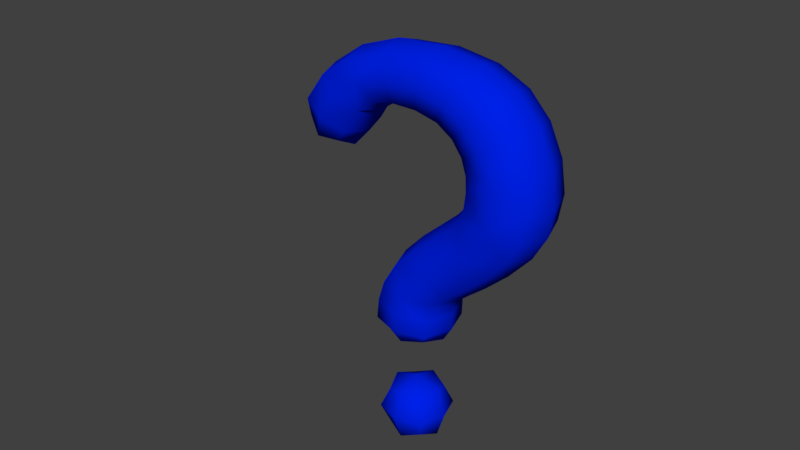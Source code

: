 # Source: question.blend  (saved by Blender 2.79.0; exported with 4.5.12 LTS)
import bpy
from mathutils import Matrix  # noqa: F401  (used for matrix-valued properties, if any)

bpy.ops.wm.read_factory_settings(use_empty=True)
scene = bpy.context.scene
scene.name = 'Scene'

# ---- collections
col_collection_1 = bpy.data.collections.new('Collection 1'); scene.collection.children.link(col_collection_1)

# ---- materials (node trees are filled in below, after node groups)
mat_question = bpy.data.materials.new('question')
mat_question.alpha_threshold = 0.0
mat_question.use_transparent_shadow = False
mat_question.diffuse_color = (0.0, 0.01501, 0.8, 1.0)
mat_question.roughness = 0.5
mat_question.line_color = (0.0, 0.0, 0.0, 1.0)

# ---- material node trees

# ---- world
world_world = bpy.data.worlds.new('World'); scene.world = world_world
world_world.color = (0.05088, 0.05088, 0.05088)
world_world.use_sun_shadow = False
world_world.sun_shadow_jitter_overblur = 0.0
world_world.cycles.sampling_method = 'MANUAL'

# ---- meshes
me_cube_001 = bpy.data.meshes.new('Cube.001')
me_cube_001.from_pydata([(6.529, 6.839, -1.132e-07), (7.529, 7.839, -1.132e-07), (9.219, 6.246, 0.9715), (7.529, 5.839, -1.132e-07), (7.529, 6.839, -1.0), (7.529, 6.839, 1.0), (10.32, 4.628, 1.002), (9.583, 7.045, -1.132e-07), (8.855, 5.446, -1.132e-07), (9.219, 6.246, -0.9715), (9.543, 3.234, -1.132e-07), (11.19, 4.878, -1.132e-07), (9.448, 4.379, -1.132e-07), (10.32, 4.628, -1.002), (9.775, 1.675, 1.178), (10.54, 2.873, -1.095), (10.54, 2.873, 1.095), (11.55, 2.512, -1.132e-07), (8.792, -0.0134, -1.132e-07), (10.46, 0.7797, -1.132e-07), (9.094, 2.569, -1.132e-07), (9.775, 1.675, -1.178), (7.418, 2.399, -1.132e-07), (8.38, 2.28, -1.132e-07), (8.586, 1.133, -1.177), (8.586, 1.133, 1.177), (5.757, 2.005, 1.053), (7.197, 1.374, -1.083), (7.197, 1.374, 1.083), (6.976, 0.3494, -1.132e-07), (4.398, 3.339, -1.132e-07), (5.511, 1.01, -1.132e-07), (6.004, 3.001, -1.132e-07), (5.757, 2.005, -1.053), (3.618, 1.996, -1.136), (4.626, 2.289, -1.102), (4.626, 2.289, 1.102), (4.854, 1.239, -1.132e-07), (3.08, 1.735, -1.132e-07), (3.618, 1.996, 1.136), (4.091, 0.9633, -1.132e-07), (3.145, 3.029, -1.132e-07), (0.3803, 1.662, -1.132e-07), (1.736, 1.179, -1.132e-07), (1.253, -0.1766, -1.132e-07), (-0.1026, 0.3062, -1.132e-07), (0.8167, 0.7426, -1.018), (0.8167, 0.7426, 1.018), (6.779, 6.839, -0.75), (6.779, 6.089, -1.132e-07), (6.779, 6.839, 0.75), (6.779, 7.589, -1.132e-07), (7.529, 7.589, -0.75), (7.529, 7.589, 0.75), (8.543, 7.641, -1.132e-07), (8.452, 6.691, -0.9929), (8.452, 6.691, 0.9929), (8.361, 5.741, -1.132e-07), (7.529, 6.089, -0.75), (7.529, 6.089, 0.75), (10.51, 6.106, -1.132e-07), (9.839, 5.544, -0.9649), (9.839, 5.544, 0.9649), (9.165, 4.983, -1.132e-07), (8.946, 5.646, 0.7286), (9.492, 6.845, 0.7286), (9.492, 6.845, -0.7286), (8.946, 5.646, -0.7286), (11.56, 3.6, -1.132e-07), (10.58, 3.678, -1.055), (10.58, 3.678, 1.055), (9.606, 3.756, -1.132e-07), (9.666, 4.442, 0.7516), (10.98, 4.815, 0.7516), (10.98, 4.815, -0.7516), (9.666, 4.442, -0.7516), (11.17, 1.582, -1.132e-07), (10.26, 2.208, -1.133), (10.26, 2.208, 1.133), (9.345, 2.833, -1.132e-07), (9.794, 3.144, -0.8216), (9.794, 3.144, 0.8216), (11.3, 2.602, -0.8216), (11.3, 2.602, 0.8216), (9.599, 0.2118, -1.132e-07), (9.188, 1.306, -1.202), (9.188, 1.306, 1.202), (8.777, 2.4, -1.132e-07), (9.264, 2.346, 0.8838), (10.29, 1.003, 0.8838), (10.29, 1.003, -0.8838), (9.264, 2.346, -0.8838), (7.947, 0.05036, -1.132e-07), (7.934, 1.156, -1.128), (7.934, 1.156, 1.128), (7.921, 2.262, -1.132e-07), (8.74, 0.2733, 0.8827), (8.74, 0.2733, -0.8827), (8.431, 1.993, -0.8827), (8.431, 1.993, 0.8827), (6.093, 0.7229, -1.132e-07), (6.448, 1.69, -1.053), (6.448, 1.69, 1.053), (6.802, 2.657, -1.132e-07), (7.363, 2.143, -0.812), (7.363, 2.143, 0.812), (7.031, 0.6057, -0.812), (7.031, 0.6057, 0.812), (5.131, 1.189, -1.132e-07), (5.144, 2.234, -1.072), (5.144, 2.234, 1.072), (5.157, 3.279, -1.132e-07), (5.942, 2.752, 0.7897), (5.573, 1.259, 0.7897), (5.573, 1.259, -0.7897), (5.942, 2.752, -0.7897), (4.55, 1.163, -1.132e-07), (4.139, 2.2, -1.127), (4.139, 2.2, 1.127), (3.727, 3.238, -1.132e-07), (4.455, 3.077, -0.8263), (4.455, 3.077, 0.8263), (4.797, 1.502, -0.8263), (4.797, 1.502, 0.8263), (3.569, 1.025, -1.132e-07), (3.214, 1.8, -0.8521), (3.214, 1.8, 0.8521), (2.859, 2.575, -1.132e-07), (3.972, 1.222, -0.8521), (3.263, 2.771, -0.8521), (3.263, 2.771, 0.8521), (3.972, 1.222, 0.8521), (0.4894, 1.432, -0.7631), (1.179, 1.759, -1.132e-07), (-0.2, 1.105, -1.132e-07), (0.4894, 1.432, 0.7631), (1.506, 1.07, -0.7631), (1.506, 1.07, 0.7631), (1.833, 0.3804, -1.132e-07), (1.144, 0.05316, -0.7631), (1.144, 0.05316, 0.7631), (0.4545, -0.2741, -1.132e-07), (0.1272, 0.4153, -0.7631), (0.1272, 0.4153, 0.7631), (6.974, 6.284, -0.5556), (6.974, 6.284, 0.5556), (6.974, 7.395, -0.5556), (6.974, 7.395, 0.5556), (8.383, 5.979, -0.7447), (8.383, 5.979, 0.7447), (8.52, 7.403, -0.7447), (8.52, 7.403, 0.7447), (9.334, 5.123, -0.7237), (9.334, 5.123, 0.7237), (10.34, 5.965, -0.7237), (10.34, 5.965, 0.7237), (9.85, 3.736, -0.7913), (9.85, 3.736, 0.7913), (11.32, 3.619, -0.7913), (11.32, 3.619, 0.7913), (9.573, 2.677, -0.85), (9.573, 2.677, 0.85), (10.94, 1.739, -0.85), (10.94, 1.739, 0.85), (8.88, 2.126, -0.9018), (8.88, 2.126, 0.9018), (9.497, 0.4853, -0.9018), (9.497, 0.4853, 0.9018), (7.924, 1.986, -0.8462), (7.924, 1.986, 0.8462), (7.943, 0.3269, -0.8462), (7.943, 0.3269, 0.8462), (6.714, 2.415, -0.79), (6.714, 2.415, 0.79), (6.182, 0.9646, -0.79), (6.182, 0.9646, 0.79), (5.154, 3.018, -0.8042), (5.154, 3.018, 0.8042), (5.134, 1.45, -0.8042), (5.134, 1.45, 0.8042), (3.83, 2.978, -0.8456), (3.83, 2.978, 0.8456), (4.448, 1.422, -0.8456), (4.448, 1.422, 0.8456), (3.056, 2.425, -0.6312), (3.056, 2.425, 0.6312), (3.582, 1.277, -0.6312), (3.582, 1.277, 0.6312), (1.085, 1.496, 0.5653), (1.085, 1.496, -0.5653), (0.06358, 1.011, 0.5653), (0.06358, 1.011, -0.5653), (0.5484, -0.0105, -0.5653), (0.5484, -0.0105, 0.5653), (1.57, 0.4743, -0.5653), (1.57, 0.4743, 0.5653)], [], [(0, 48, 144, 49), (0, 49, 145, 50), (0, 50, 147, 51), (0, 51, 146, 48), (1, 52, 146, 51), (1, 51, 147, 53), (1, 53, 151, 54), (1, 54, 150, 52), (2, 65, 151, 56), (2, 56, 149, 64), (2, 64, 153, 62), (2, 62, 155, 65), (3, 58, 148, 57), (3, 57, 149, 59), (3, 59, 145, 49), (3, 49, 144, 58), (4, 48, 146, 52), (4, 52, 150, 55), (4, 55, 148, 58), (4, 58, 144, 48), (5, 56, 151, 53), (5, 53, 147, 50), (5, 50, 145, 59), (5, 59, 149, 56), (6, 73, 155, 62), (6, 62, 153, 72), (6, 72, 157, 70), (6, 70, 159, 73), (7, 66, 150, 54), (7, 54, 151, 65), (7, 65, 155, 60), (7, 60, 154, 66), (8, 64, 149, 57), (8, 57, 148, 67), (8, 67, 152, 63), (8, 63, 153, 64), (9, 67, 148, 55), (9, 55, 150, 66), (9, 66, 154, 61), (9, 61, 152, 67), (10, 81, 157, 71), (10, 71, 156, 80), (10, 80, 160, 79), (10, 79, 161, 81), (11, 74, 154, 60), (11, 60, 155, 73), (11, 73, 159, 68), (11, 68, 158, 74), (12, 72, 153, 63), (12, 63, 152, 75), (12, 75, 156, 71), (12, 71, 157, 72), (13, 75, 152, 61), (13, 61, 154, 74), (13, 74, 158, 69), (13, 69, 156, 75), (14, 89, 163, 78), (14, 78, 161, 88), (14, 88, 165, 86), (14, 86, 167, 89), (15, 80, 156, 69), (15, 69, 158, 82), (15, 82, 162, 77), (15, 77, 160, 80), (16, 83, 159, 70), (16, 70, 157, 81), (16, 81, 161, 78), (16, 78, 163, 83), (17, 82, 158, 68), (17, 68, 159, 83), (17, 83, 163, 76), (17, 76, 162, 82), (18, 97, 166, 84), (18, 84, 167, 96), (18, 96, 171, 92), (18, 92, 170, 97), (19, 90, 162, 76), (19, 76, 163, 89), (19, 89, 167, 84), (19, 84, 166, 90), (20, 88, 161, 79), (20, 79, 160, 91), (20, 91, 164, 87), (20, 87, 165, 88), (21, 91, 160, 77), (21, 77, 162, 90), (21, 90, 166, 85), (21, 85, 164, 91), (22, 105, 169, 95), (22, 95, 168, 104), (22, 104, 172, 103), (22, 103, 173, 105), (23, 99, 165, 87), (23, 87, 164, 98), (23, 98, 168, 95), (23, 95, 169, 99), (24, 98, 164, 85), (24, 85, 166, 97), (24, 97, 170, 93), (24, 93, 168, 98), (25, 96, 167, 86), (25, 86, 165, 99), (25, 99, 169, 94), (25, 94, 171, 96), (26, 113, 175, 102), (26, 102, 173, 112), (26, 112, 177, 110), (26, 110, 179, 113), (27, 104, 168, 93), (27, 93, 170, 106), (27, 106, 174, 101), (27, 101, 172, 104), (28, 107, 171, 94), (28, 94, 169, 105), (28, 105, 173, 102), (28, 102, 175, 107), (29, 106, 170, 92), (29, 92, 171, 107), (29, 107, 175, 100), (29, 100, 174, 106), (30, 121, 177, 111), (30, 111, 176, 120), (30, 120, 180, 119), (30, 119, 181, 121), (31, 114, 174, 100), (31, 100, 175, 113), (31, 113, 179, 108), (31, 108, 178, 114), (32, 112, 173, 103), (32, 103, 172, 115), (32, 115, 176, 111), (32, 111, 177, 112), (33, 115, 172, 101), (33, 101, 174, 114), (33, 114, 178, 109), (33, 109, 176, 115), (34, 129, 180, 117), (34, 117, 182, 128), (34, 128, 186, 125), (34, 125, 184, 129), (35, 120, 176, 109), (35, 109, 178, 122), (35, 122, 182, 117), (35, 117, 180, 120), (36, 123, 179, 110), (36, 110, 177, 121), (36, 121, 181, 118), (36, 118, 183, 123), (37, 122, 178, 108), (37, 108, 179, 123), (37, 123, 183, 116), (37, 116, 182, 122), (38, 125, 186, 124), (38, 124, 187, 126), (38, 126, 185, 127), (38, 127, 184, 125), (39, 131, 183, 118), (39, 118, 181, 130), (39, 130, 185, 126), (39, 126, 187, 131), (40, 128, 182, 116), (40, 116, 183, 131), (40, 131, 187, 124), (40, 124, 186, 128), (41, 130, 181, 119), (41, 119, 180, 129), (41, 129, 184, 127), (41, 127, 185, 130), (42, 132, 191, 134), (42, 134, 190, 135), (42, 135, 188, 133), (42, 133, 189, 132), (43, 136, 189, 133), (43, 133, 188, 137), (43, 137, 195, 138), (43, 138, 194, 136), (44, 139, 194, 138), (44, 138, 195, 140), (44, 140, 193, 141), (44, 141, 192, 139), (45, 142, 192, 141), (45, 141, 193, 143), (45, 143, 190, 134), (45, 134, 191, 142), (46, 132, 189, 136), (46, 136, 194, 139), (46, 139, 192, 142), (46, 142, 191, 132), (47, 140, 195, 137), (47, 137, 188, 135), (47, 135, 190, 143), (47, 143, 193, 140)])
me_cube_001.polygons.foreach_set('use_smooth', [True] * 192)
me_cube_001.materials.append(mat_question)
me_cube_001.use_remesh_preserve_volume = False
me_cube_001.use_remesh_preserve_attributes = False
me_cube_001.use_mirror_vertex_groups = False
me_cube_001.update()

# ---- objects
ob_cube = bpy.data.objects.new('Cube', me_cube_001)

# ---- transforms, parenting, visibility, modifiers, constraints
ob_cube.location = (-2.368e-15, 3.553e-15, -2.384e-07)
ob_cube.rotation_euler = (1.571, -1.128, -9.209e-08)
ob_cube.scale = (0.3979, 0.3979, 0.3979)
ob_cube.lineart.crease_threshold = 0.0

# ---- collection membership
col_collection_1.objects.link(ob_cube)

# ---- scene / render settings (as saved in the file)
scene.frame_start = 1; scene.frame_end = 250; scene.frame_set(1)
scene.render.engine = 'BLENDER_EEVEE_NEXT'
scene.render.resolution_percentage = 50
scene.render.dither_intensity = 0.0
scene.cycles.use_denoising = False
scene.cycles.samples = 128
scene.cycles.sampling_pattern = 'TABULATED_SOBOL'
scene.cycles.use_adaptive_sampling = False
scene.cycles.use_light_tree = False
scene.cycles.blur_glossy = 0.0
scene.cycles.sample_clamp_indirect = 0.0
scene.view_settings.view_transform = 'Standard'
bpy.context.view_layer.update()

# ---- added for rendering (the .blend has no active camera and no usable light): camera, sun
cam_auto = bpy.data.cameras.new('AutoCamera')
cam_auto.lens = 50.0
cam_auto.sensor_width = 36.0
cam_auto.clip_end = 1000.0
ob_auto_camera = bpy.data.objects.new('AutoCamera', cam_auto)
scene.collection.objects.link(ob_auto_camera)
ob_auto_camera.location = (6.57347, -8.35676, 8.25861)
ob_auto_camera.rotation_euler = (1.09748, -7.21219e-08, 0.694738)
scene.camera = ob_auto_camera
light_auto_sun = bpy.data.lights.new('AutoSun', 'SUN')
light_auto_sun.energy = 3.0
light_auto_sun.angle = 0.0523599
ob_auto_sun = bpy.data.objects.new('AutoSun', light_auto_sun)
scene.collection.objects.link(ob_auto_sun)
ob_auto_sun.rotation_euler = (0.872665, 0.174533, 0.523599)
bpy.context.view_layer.update()
